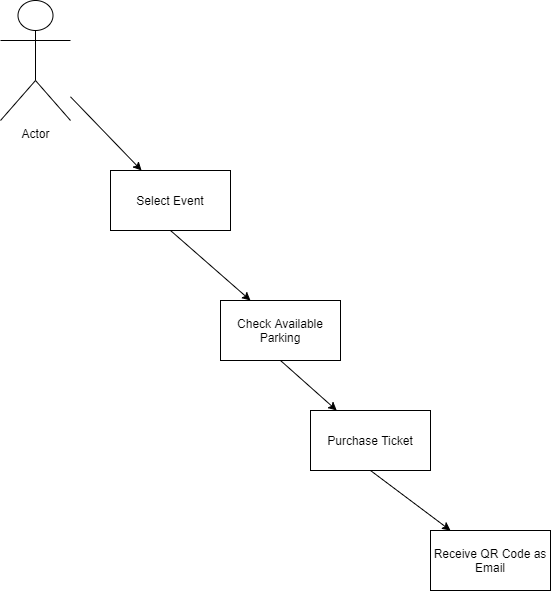

The diagram above was exported from draw.io. Its source (the exported page's mxGraphModel, read from the mxfile embedded in the PNG):
<mxGraphModel dx="1422" dy="705" grid="1" gridSize="10" guides="1" tooltips="1" connect="1" arrows="1" fold="1" page="1" pageScale="1" pageWidth="850" pageHeight="1100" math="0" shadow="0">
  <root>
    <mxCell id="0" />
    <mxCell id="1" parent="0" />
    <mxCell id="BX2NRlZrRk0SbKBcGS45-1" value="Actor" style="shape=umlActor;verticalLabelPosition=bottom;labelBackgroundColor=#ffffff;verticalAlign=top;html=1;outlineConnect=0;" vertex="1" parent="1">
      <mxGeometry x="70" y="40" width="70" height="120" as="geometry" />
    </mxCell>
    <mxCell id="BX2NRlZrRk0SbKBcGS45-4" value="" style="endArrow=classic;html=1;" edge="1" parent="1" source="BX2NRlZrRk0SbKBcGS45-1" target="BX2NRlZrRk0SbKBcGS45-5">
      <mxGeometry width="50" height="50" relative="1" as="geometry">
        <mxPoint x="190" y="120" as="sourcePoint" />
        <mxPoint x="280" y="120" as="targetPoint" />
      </mxGeometry>
    </mxCell>
    <mxCell id="BX2NRlZrRk0SbKBcGS45-5" value="Select Event" style="rounded=0;whiteSpace=wrap;html=1;" vertex="1" parent="1">
      <mxGeometry x="180" y="210" width="120" height="60" as="geometry" />
    </mxCell>
    <mxCell id="BX2NRlZrRk0SbKBcGS45-7" value="Check Available&lt;br&gt;Parking" style="rounded=0;whiteSpace=wrap;html=1;" vertex="1" parent="1">
      <mxGeometry x="290" y="340" width="120" height="60" as="geometry" />
    </mxCell>
    <mxCell id="BX2NRlZrRk0SbKBcGS45-8" value="" style="endArrow=classic;html=1;exitX=0.5;exitY=1;exitDx=0;exitDy=0;" edge="1" parent="1" source="BX2NRlZrRk0SbKBcGS45-7" target="BX2NRlZrRk0SbKBcGS45-9">
      <mxGeometry width="50" height="50" relative="1" as="geometry">
        <mxPoint x="580" y="140" as="sourcePoint" />
        <mxPoint x="680" y="200" as="targetPoint" />
      </mxGeometry>
    </mxCell>
    <mxCell id="BX2NRlZrRk0SbKBcGS45-9" value="Purchase Ticket" style="rounded=0;whiteSpace=wrap;html=1;" vertex="1" parent="1">
      <mxGeometry x="380" y="450" width="120" height="60" as="geometry" />
    </mxCell>
    <mxCell id="BX2NRlZrRk0SbKBcGS45-10" value="" style="endArrow=classic;html=1;exitX=0.5;exitY=1;exitDx=0;exitDy=0;" edge="1" parent="1" source="BX2NRlZrRk0SbKBcGS45-9" target="BX2NRlZrRk0SbKBcGS45-11">
      <mxGeometry width="50" height="50" relative="1" as="geometry">
        <mxPoint x="400" y="410" as="sourcePoint" />
        <mxPoint x="590" y="360" as="targetPoint" />
      </mxGeometry>
    </mxCell>
    <mxCell id="BX2NRlZrRk0SbKBcGS45-11" value="Receive QR Code as Email" style="rounded=0;whiteSpace=wrap;html=1;" vertex="1" parent="1">
      <mxGeometry x="500" y="570" width="120" height="60" as="geometry" />
    </mxCell>
    <mxCell id="BX2NRlZrRk0SbKBcGS45-14" value="" style="endArrow=classic;html=1;exitX=0.5;exitY=1;exitDx=0;exitDy=0;entryX=0.25;entryY=0;entryDx=0;entryDy=0;" edge="1" parent="1" source="BX2NRlZrRk0SbKBcGS45-5" target="BX2NRlZrRk0SbKBcGS45-7">
      <mxGeometry width="50" height="50" relative="1" as="geometry">
        <mxPoint x="400" y="410" as="sourcePoint" />
        <mxPoint x="450" y="360" as="targetPoint" />
      </mxGeometry>
    </mxCell>
  </root>
</mxGraphModel>